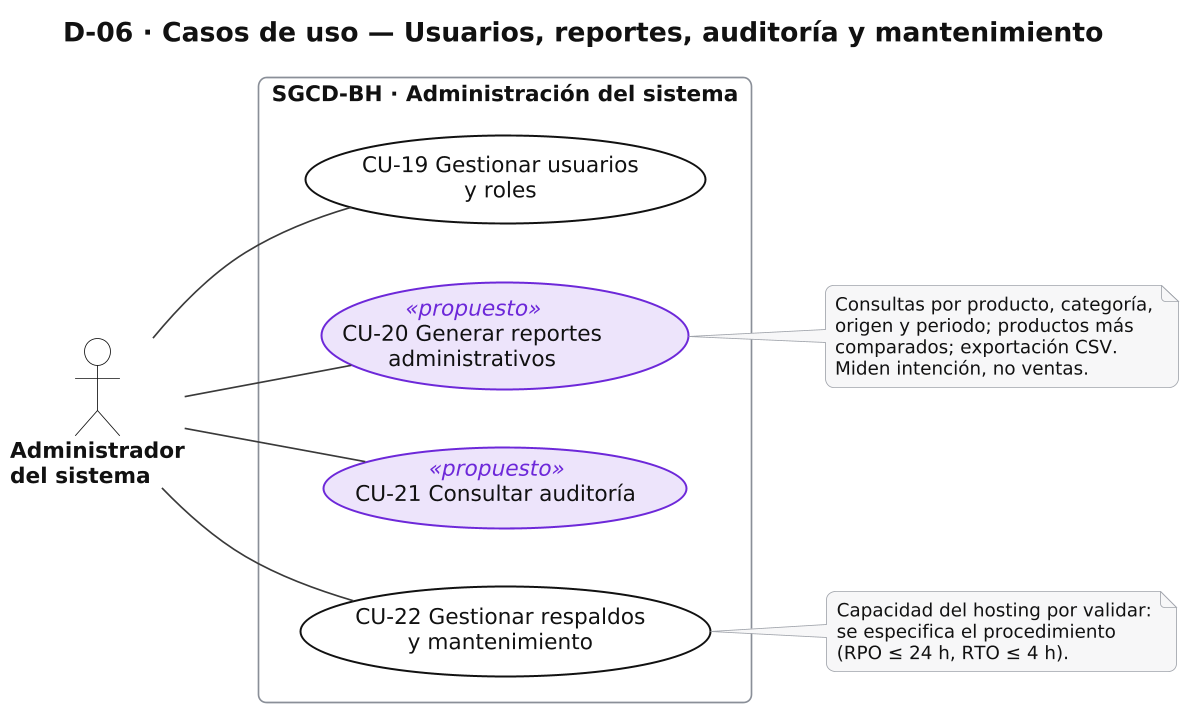

The diagram above was rendered by PlantUML. Its source (embedded in the PNG):
@startuml D06_cu_admin_sistema
skinparamlocked dpi 160
!include _estilo.iuml
left to right direction
title D-06 · Casos de uso — Usuarios, reportes, auditoría y mantenimiento

actor "Administrador\ndel sistema" as AD

rectangle "SGCD-BH · Administración del sistema" {
  usecase "CU-19 Gestionar usuarios\ny roles" as CU19
  usecase "CU-20 Generar reportes\nadministrativos" <<propuesto>> as CU20
  usecase "CU-21 Consultar auditoría" <<propuesto>> as CU21
  usecase "CU-22 Gestionar respaldos\ny mantenimiento" as CU22
}
AD -- CU19
AD -- CU20
AD -- CU21
AD -- CU22
note right of CU20
  Consultas por producto, categoría,
  origen y periodo; productos más
  comparados; exportación CSV.
  Miden intención, no ventas.
end note
note right of CU22
  Capacidad del hosting por validar:
  se especifica el procedimiento
  (RPO ≤ 24 h, RTO ≤ 4 h).
end note
@enduml